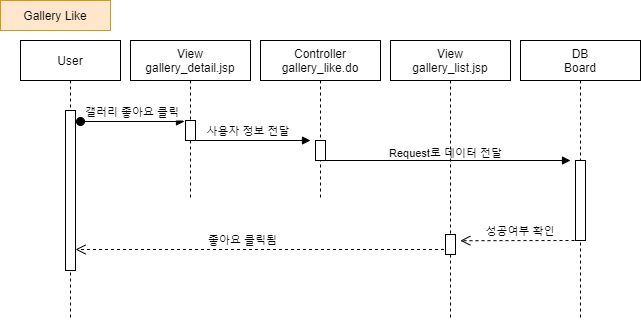

The diagram above was exported from draw.io. Its source (the exported page's mxGraphModel, read from the mxfile embedded in the PNG):
<mxGraphModel dx="1038" dy="491" grid="1" gridSize="10" guides="1" tooltips="1" connect="1" arrows="1" fold="1" page="1" pageScale="1" pageWidth="850" pageHeight="1100" math="0" shadow="0">
  <root>
    <mxCell id="nI0Erga1sZlWiuGfXD3s-0" />
    <mxCell id="nI0Erga1sZlWiuGfXD3s-1" parent="nI0Erga1sZlWiuGfXD3s-0" />
    <mxCell id="nI0Erga1sZlWiuGfXD3s-2" value="좋아요 클릭됨" style="verticalAlign=bottom;endArrow=open;dashed=1;endSize=8;shadow=0;strokeWidth=1;" parent="nI0Erga1sZlWiuGfXD3s-1" source="nI0Erga1sZlWiuGfXD3s-14" edge="1">
      <mxGeometry x="0.1081" relative="1" as="geometry">
        <mxPoint x="115" y="289" as="targetPoint" />
        <mxPoint x="360" y="289" as="sourcePoint" />
        <mxPoint as="offset" />
      </mxGeometry>
    </mxCell>
    <mxCell id="nI0Erga1sZlWiuGfXD3s-3" value="" style="verticalAlign=bottom;endArrow=block;shadow=0;strokeWidth=1;" parent="nI0Erga1sZlWiuGfXD3s-1" source="nI0Erga1sZlWiuGfXD3s-7" edge="1">
      <mxGeometry relative="1" as="geometry">
        <mxPoint x="489.5" y="200" as="sourcePoint" />
        <mxPoint x="610" y="200" as="targetPoint" />
        <Array as="points" />
      </mxGeometry>
    </mxCell>
    <mxCell id="nI0Erga1sZlWiuGfXD3s-4" value="Request로 데이터 전달" style="edgeLabel;html=1;align=center;verticalAlign=middle;resizable=0;points=[];labelBackgroundColor=none;" parent="nI0Erga1sZlWiuGfXD3s-3" vertex="1" connectable="0">
      <mxGeometry x="-0.0042" y="3" relative="1" as="geometry">
        <mxPoint y="-5" as="offset" />
      </mxGeometry>
    </mxCell>
    <mxCell id="nI0Erga1sZlWiuGfXD3s-5" value="User" style="shape=umlLifeline;perimeter=lifelinePerimeter;container=1;collapsible=0;recursiveResize=0;rounded=0;shadow=0;strokeWidth=1;" parent="nI0Erga1sZlWiuGfXD3s-1" vertex="1">
      <mxGeometry x="60" y="80" width="100" height="280" as="geometry" />
    </mxCell>
    <mxCell id="nI0Erga1sZlWiuGfXD3s-6" value="" style="points=[];perimeter=orthogonalPerimeter;rounded=0;shadow=0;strokeWidth=1;" parent="nI0Erga1sZlWiuGfXD3s-5" vertex="1">
      <mxGeometry x="45" y="70" width="10" height="160" as="geometry" />
    </mxCell>
    <mxCell id="nI0Erga1sZlWiuGfXD3s-7" value="Controller&#10;gallery_like.do" style="shape=umlLifeline;perimeter=lifelinePerimeter;container=1;collapsible=0;recursiveResize=0;rounded=0;shadow=0;strokeWidth=1;" parent="nI0Erga1sZlWiuGfXD3s-1" vertex="1">
      <mxGeometry x="300" y="80" width="120" height="160" as="geometry" />
    </mxCell>
    <mxCell id="nI0Erga1sZlWiuGfXD3s-8" value="" style="points=[];perimeter=orthogonalPerimeter;rounded=0;shadow=0;strokeWidth=1;" parent="nI0Erga1sZlWiuGfXD3s-7" vertex="1">
      <mxGeometry x="55" y="100" width="10" height="20" as="geometry" />
    </mxCell>
    <mxCell id="nI0Erga1sZlWiuGfXD3s-9" value="DB&#10;Board" style="shape=umlLifeline;perimeter=lifelinePerimeter;container=1;collapsible=0;recursiveResize=0;rounded=0;shadow=0;strokeWidth=1;" parent="nI0Erga1sZlWiuGfXD3s-1" vertex="1">
      <mxGeometry x="560" y="80" width="120" height="280" as="geometry" />
    </mxCell>
    <mxCell id="nI0Erga1sZlWiuGfXD3s-10" value="" style="points=[];perimeter=orthogonalPerimeter;rounded=0;shadow=0;strokeWidth=1;" parent="nI0Erga1sZlWiuGfXD3s-9" vertex="1">
      <mxGeometry x="55" y="120" width="10" height="80" as="geometry" />
    </mxCell>
    <mxCell id="nI0Erga1sZlWiuGfXD3s-11" value="성공여부 확인" style="verticalAlign=bottom;endArrow=open;dashed=1;endSize=8;shadow=0;strokeWidth=1;entryX=1.48;entryY=0.31;entryDx=0;entryDy=0;entryPerimeter=0;" parent="nI0Erga1sZlWiuGfXD3s-1" target="nI0Erga1sZlWiuGfXD3s-15" edge="1">
      <mxGeometry relative="1" as="geometry">
        <mxPoint x="630" y="277" as="targetPoint" />
        <mxPoint x="620" y="280" as="sourcePoint" />
      </mxGeometry>
    </mxCell>
    <mxCell id="nI0Erga1sZlWiuGfXD3s-12" value="View&#10;gallery_detail.jsp" style="shape=umlLifeline;perimeter=lifelinePerimeter;container=1;collapsible=0;recursiveResize=0;rounded=0;shadow=0;strokeWidth=1;" parent="nI0Erga1sZlWiuGfXD3s-1" vertex="1">
      <mxGeometry x="170" y="80" width="120" height="160" as="geometry" />
    </mxCell>
    <mxCell id="nI0Erga1sZlWiuGfXD3s-13" value="" style="points=[];perimeter=orthogonalPerimeter;rounded=0;shadow=0;strokeWidth=1;" parent="nI0Erga1sZlWiuGfXD3s-12" vertex="1">
      <mxGeometry x="55" y="80" width="10" height="20" as="geometry" />
    </mxCell>
    <mxCell id="nI0Erga1sZlWiuGfXD3s-14" value="View&#10;gallery_list.jsp" style="shape=umlLifeline;perimeter=lifelinePerimeter;container=1;collapsible=0;recursiveResize=0;rounded=0;shadow=0;strokeWidth=1;" parent="nI0Erga1sZlWiuGfXD3s-1" vertex="1">
      <mxGeometry x="430" y="80" width="120" height="280" as="geometry" />
    </mxCell>
    <mxCell id="nI0Erga1sZlWiuGfXD3s-15" value="" style="points=[];perimeter=orthogonalPerimeter;rounded=0;shadow=0;strokeWidth=1;" parent="nI0Erga1sZlWiuGfXD3s-14" vertex="1">
      <mxGeometry x="55" y="194" width="10" height="20" as="geometry" />
    </mxCell>
    <mxCell id="nI0Erga1sZlWiuGfXD3s-16" value="갤러리 좋아요 클릭" style="verticalAlign=bottom;startArrow=oval;endArrow=block;startSize=8;shadow=0;strokeWidth=1;" parent="nI0Erga1sZlWiuGfXD3s-1" edge="1">
      <mxGeometry relative="1" as="geometry">
        <mxPoint x="120" y="161" as="sourcePoint" />
        <mxPoint x="224" y="161" as="targetPoint" />
      </mxGeometry>
    </mxCell>
    <mxCell id="nI0Erga1sZlWiuGfXD3s-17" value="Gallery Like" style="rounded=0;whiteSpace=wrap;html=1;fillColor=#ffe6cc;strokeColor=#d79b00;" parent="nI0Erga1sZlWiuGfXD3s-1" vertex="1">
      <mxGeometry x="40" y="40" width="110" height="30" as="geometry" />
    </mxCell>
    <mxCell id="nI0Erga1sZlWiuGfXD3s-18" value="사용자 정보 전달" style="verticalAlign=bottom;endArrow=block;shadow=0;strokeWidth=1;labelBackgroundColor=#ffffff;" parent="nI0Erga1sZlWiuGfXD3s-1" edge="1">
      <mxGeometry x="-0.08" relative="1" as="geometry">
        <mxPoint x="235" y="180" as="sourcePoint" />
        <mxPoint as="offset" />
        <mxPoint x="350" y="180" as="targetPoint" />
      </mxGeometry>
    </mxCell>
  </root>
</mxGraphModel>